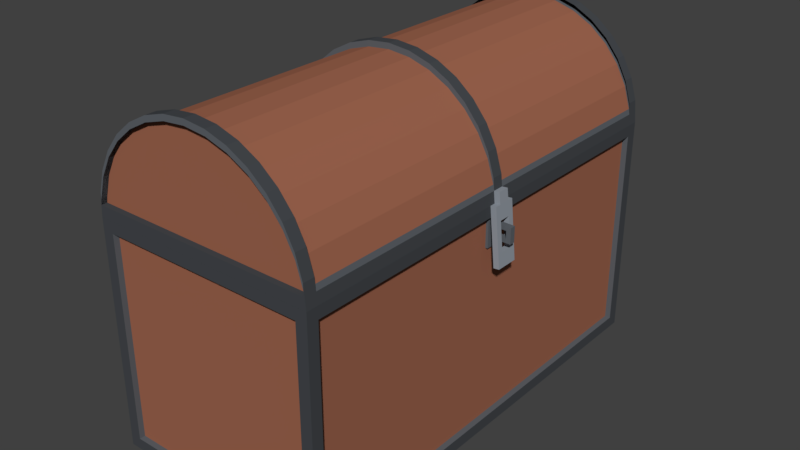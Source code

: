 # Source: Chest.blend  (saved by Blender 2.79.0; exported with 4.5.12 LTS)
import bpy
from mathutils import Matrix  # noqa: F401  (used for matrix-valued properties, if any)

bpy.ops.wm.read_factory_settings(use_empty=True)
scene = bpy.context.scene
scene.name = 'Scene'

# ---- collections
col_collection_1 = bpy.data.collections.new('Collection 1'); scene.collection.children.link(col_collection_1)

# ---- materials (node trees are filled in below, after node groups)
mat_metal = bpy.data.materials.new('Metal')
mat_metal.alpha_threshold = 0.0
mat_metal.use_transparent_shadow = False
mat_metal.diffuse_color = (0.1151, 0.1267, 0.1424, 1.0)
mat_metal.roughness = 0.5
mat_metal.line_color = (0.0, 0.0, 0.0, 1.0)
mat_wood = bpy.data.materials.new('Wood')
mat_wood.alpha_threshold = 0.0
mat_wood.use_transparent_shadow = False
mat_wood.diffuse_color = (0.3424, 0.1307, 0.07768, 1.0)
mat_wood.roughness = 0.5
mat_wood.specular_intensity = 0.0
mat_metal_dark = bpy.data.materials.new('Metal dark')
mat_metal_dark.alpha_threshold = 0.0
mat_metal_dark.use_transparent_shadow = False
mat_metal_dark.diffuse_color = (0.05976, 0.06547, 0.07324, 1.0)
mat_metal_dark.roughness = 0.5
mat_metal_dark.line_color = (0.0, 0.0, 0.0, 1.0)
mat_metal_light = bpy.data.materials.new('Metal light')
mat_metal_light.alpha_threshold = 0.0
mat_metal_light.use_transparent_shadow = False
mat_metal_light.diffuse_color = (0.294, 0.3249, 0.3672, 1.0)
mat_metal_light.roughness = 0.5
mat_metal_light.line_color = (0.0, 0.0, 0.0, 1.0)

# ---- material node trees

# ---- world
world_world = bpy.data.worlds.new('World'); scene.world = world_world
world_world.color = (0.05088, 0.05088, 0.05088)
world_world.use_sun_shadow = False
world_world.sun_shadow_jitter_overblur = 0.0
world_world.cycles.sampling_method = 'MANUAL'

# ---- meshes
me_cylinder = bpy.data.meshes.new('Cylinder')
me_cylinder.from_pydata([(1.0, 7.55e-08, -1.0), (1.0, 7.55e-08, 1.0), (-1.0, 9.656e-07, -1.0), (-1.0, 9.656e-07, 1.0), (1.0, 7.55e-08, 0.0), (0.9808, -0.1951, 0.0), (0.9239, -0.3827, 0.0), (0.8315, -0.5556, 0.0), (0.7071, -0.7071, 0.0), (0.5556, -0.8315, 0.0), (0.3827, -0.9239, 0.0), (0.1951, -0.9808, 0.0), (-3.258e-07, -1.0, 0.0), (-0.1951, -0.9808, 0.0), (-0.3827, -0.9239, 0.0), (-0.5556, -0.8315, 0.0), (-0.7071, -0.7071, 0.0), (-0.8315, -0.5556, 0.0), (-0.9239, -0.3827, 0.0), (-0.9808, -0.1951, 0.0), (-1.0, 9.656e-07, 0.0), (1.0, 7.55e-08, -2.0), (0.9239, -0.3827, -2.0), (0.8315, -0.5556, -2.0), (-0.3827, -0.9239, -2.0), (-0.7071, -0.7071, -2.0), (-0.9239, -0.3827, -2.0), (-0.9808, -0.1951, -2.0), (-1.0, 9.656e-07, -2.0), (0.9808, -0.1951, 2.0), (1.0, 7.55e-08, 2.0), (0.9239, -0.3827, 2.0), (0.5556, -0.8315, 2.0), (-0.3827, -0.9239, 2.0), (-0.7071, -0.7071, 2.0), (-0.9808, -0.1951, 2.0), (-1.0, 9.656e-07, 2.0), (-0.8315, -0.5556, 1.9), (-0.9239, -0.3827, 1.9), (0.9808, -0.1951, 1.9), (0.9239, -0.3827, 1.9), (0.3827, -0.9239, 1.9), (0.1951, -0.9808, 1.9), (-0.5556, -0.8315, 1.9), (-0.7071, -0.7071, 1.9), (0.7071, -0.7071, 1.9), (0.5556, -0.8315, 1.9), (-0.1951, -0.9808, 1.9), (-0.3827, -0.9239, 1.9), (-0.9808, -0.1951, 1.9), (0.8315, -0.5556, 1.9), (-3.087e-07, -1.0, 1.9), (-1.0, 9.656e-07, 1.9), (1.0, 7.55e-08, 1.9), (0.9239, -0.3827, -1.9), (0.9808, -0.1951, -1.9), (0.1951, -0.9808, -1.9), (0.3827, -0.9239, -1.9), (-0.7071, -0.7071, -1.9), (-0.5556, -0.8315, -1.9), (0.5556, -0.8315, -1.9), (0.7071, -0.7071, -1.9), (-0.3827, -0.9239, -1.9), (-0.1951, -0.9808, -1.9), (-0.9808, -0.1951, -1.9), (-0.9239, -0.3827, -1.9), (0.8315, -0.5556, -1.9), (-3.258e-07, -1.0, -1.9), (-0.8315, -0.5556, -1.9), (1.0, 7.55e-08, -1.9), (-1.0, 9.656e-07, -1.9), (1.0, 7.55e-08, 0.05), (0.9808, -0.1951, 0.05), (0.9239, -0.3827, 0.05), (0.8315, -0.5556, 0.05), (0.7071, -0.7071, 0.05), (0.5556, -0.8315, 0.05), (0.3827, -0.9239, 0.05), (0.1951, -0.9808, 0.05), (-3.258e-07, -1.0, 0.05), (-0.1951, -0.9808, 0.05), (-0.3827, -0.9239, 0.05), (-0.5556, -0.8315, 0.05), (-0.7071, -0.7071, 0.05), (-0.8315, -0.5556, 0.05), (-0.9239, -0.3827, 0.05), (-0.9808, -0.1951, 0.05), (-1.0, 9.656e-07, 0.05), (1.0, 7.55e-08, -0.05), (0.9808, -0.1951, -0.05), (0.9239, -0.3827, -0.05), (0.8315, -0.5556, -0.05), (0.7071, -0.7071, -0.05), (0.5556, -0.8315, -0.05), (0.3827, -0.9239, -0.05), (0.1951, -0.9808, -0.05), (-3.258e-07, -1.0, -0.05), (-0.1951, -0.9808, -0.05), (-0.3827, -0.9239, -0.05), (-0.5556, -0.8315, -0.05), (-0.7071, -0.7071, -0.05), (-0.8315, -0.5556, -0.05), (-0.9239, -0.3827, -0.05), (-0.9808, -0.1951, -0.05), (-1.0, 9.656e-07, -0.05), (-0.9904, -0.09754, -1.0), (-0.9904, -0.09754, 1.0), (-0.9904, -0.09754, 0.0), (-0.9904, -0.09754, 1.9), (-0.9904, -0.09754, -1.9), (-0.9904, -0.09754, 0.05), (-0.9904, -0.09754, -0.05), (0.9904, -0.09755, -1.0), (0.9904, -0.09755, 1.0), (0.9904, -0.09755, 0.0), (0.9904, -0.09755, -2.0), (0.9904, -0.09755, 1.9), (0.9904, -0.09755, -1.9), (0.9904, -0.09755, 0.05), (0.9904, -0.09755, -0.05), (0.9808, -0.1451, -1.0), (0.9808, -0.1451, -0.05), (0.9239, -0.3327, -1.0), (0.9239, -0.3327, -0.05), (0.8315, -0.5056, -1.0), (0.8315, -0.5056, -0.05), (0.7071, -0.6571, -1.0), (0.7071, -0.6571, -0.05), (0.5556, -0.7815, -1.0), (0.5556, -0.7815, -0.05), (0.3827, -0.8739, -1.0), (0.3827, -0.8739, -0.05), (0.1951, -0.9308, -1.0), (0.1951, -0.9308, -0.05), (-3.074e-07, -0.95, -1.0), (-3.074e-07, -0.95, -0.05), (-0.1951, -0.9308, -1.0), (-0.1951, -0.9308, -0.05), (-0.3827, -0.8739, -1.0), (-0.3827, -0.8739, -0.05), (-0.5556, -0.7815, -1.0), (-0.5556, -0.7815, -0.05), (-0.7071, -0.6571, -1.0), (-0.7071, -0.6571, -0.05), (-0.8315, -0.5056, -1.0), (-0.8315, -0.5056, -0.05), (-0.9239, -0.3327, -1.0), (-0.9239, -0.3327, -0.05), (-0.9808, -0.1451, -1.0), (-0.9808, -0.1451, -0.05), (0.9808, -0.1451, -1.9), (0.3827, -0.8739, -1.9), (-0.5556, -0.7815, -1.9), (0.7071, -0.6571, -1.9), (-0.1951, -0.9308, -1.9), (-0.9239, -0.3327, -1.9), (0.9239, -0.3327, -1.9), (0.1951, -0.9308, -1.9), (-0.7071, -0.6571, -1.9), (0.5556, -0.7815, -1.9), (-0.3827, -0.8739, -1.9), (-0.9808, -0.1451, -1.9), (0.8315, -0.5056, -1.9), (-3.074e-07, -0.95, -1.9), (-0.8315, -0.5056, -1.9), (0.9239, -0.3327, 1.0), (0.9808, -0.1451, 1.0), (0.8315, -0.5056, 1.0), (0.7071, -0.6571, 1.0), (0.5556, -0.7815, 1.0), (0.3827, -0.8739, 1.0), (0.1951, -0.9308, 1.0), (-3.085e-07, -0.95, 1.0), (-0.1951, -0.9308, 1.0), (-0.3827, -0.8739, 1.0), (-0.5556, -0.7815, 1.0), (-0.7071, -0.6571, 1.0), (-0.8315, -0.5056, 1.0), (-0.9239, -0.3327, 1.0), (-0.9808, -0.1451, 1.0), (-0.9239, -0.3327, 1.9), (0.9239, -0.3327, 1.9), (0.1951, -0.9308, 1.9), (-0.7071, -0.6571, 1.9), (0.5556, -0.7815, 1.9), (-0.3827, -0.8739, 1.9), (-0.9808, -0.1451, 1.9), (0.8315, -0.5056, 1.9), (-2.913e-07, -0.95, 1.9), (-0.8315, -0.5056, 1.9), (0.9808, -0.1451, 1.9), (0.3827, -0.8739, 1.9), (-0.5556, -0.7815, 1.9), (0.7071, -0.6571, 1.9), (-0.1951, -0.9308, 1.9), (0.9808, -0.1451, 0.05), (0.9239, -0.3327, 0.05), (0.8315, -0.5056, 0.05), (0.7071, -0.6571, 0.05), (0.5556, -0.7815, 0.05), (0.3827, -0.8739, 0.05), (0.1951, -0.9308, 0.05), (-3.085e-07, -0.95, 0.05), (-0.1951, -0.9308, 0.05), (-0.3827, -0.8739, 0.05), (-0.5556, -0.7815, 0.05), (-0.7071, -0.6571, 0.05), (-0.8315, -0.5056, 0.05), (-0.9239, -0.3327, 0.05), (-0.9808, -0.1451, 0.05), (-0.9239, -0.3327, -2.0), (-0.8315, -0.5056, -2.0), (-0.8315, -0.5556, -2.0), (-0.7071, -0.6571, -2.0), (0.5556, -0.8315, -2.0), (0.5556, -0.7815, -2.0), (-0.5556, -0.7815, -2.0), (-0.5556, -0.8315, -2.0), (-0.3827, -0.8739, -2.0), (-0.9904, -0.09754, -2.0), (-0.9808, -0.1451, -2.0), (0.9239, -0.3327, -2.0), (0.9808, -0.1951, -2.0), (0.9808, -0.1451, -2.0), (0.7071, -0.6571, -2.0), (0.7071, -0.7071, -2.0), (0.8315, -0.5056, -2.0), (0.1951, -0.9308, -2.0), (0.1951, -0.9808, -2.0), (0.3827, -0.9239, -2.0), (0.3827, -0.8739, -2.0), (-0.1951, -0.9308, -2.0), (-0.1951, -0.9808, -2.0), (-3.258e-07, -1.0, -2.0), (-3.074e-07, -0.95, -2.0), (0.3827, -0.8739, 2.0), (0.3827, -0.9239, 2.0), (-0.5556, -0.7815, 2.0), (-0.5556, -0.8315, 2.0), (0.7071, -0.6571, 2.0), (0.7071, -0.7071, 2.0), (0.5556, -0.7815, 2.0), (-0.1951, -0.9308, 2.0), (-0.1951, -0.9808, 2.0), (-0.3827, -0.8739, 2.0), (-0.9239, -0.3327, 2.0), (-0.9239, -0.3827, 2.0), (-0.9808, -0.1451, 2.0), (-3.087e-07, -1.0, 2.0), (0.8315, -0.5556, 2.0), (0.9904, -0.09755, 2.0), (-0.8315, -0.5556, 2.0), (0.1951, -0.9808, 2.0), (0.9239, -0.3327, 2.0), (0.8315, -0.5056, 2.0), (-0.9904, -0.09754, 2.0), (0.1951, -0.9308, 2.0), (-2.913e-07, -0.95, 2.0), (-0.7071, -0.6571, 2.0), (-0.8315, -0.5056, 2.0), (0.9808, -0.1451, 2.0), (-0.9239, -0.3327, -1.95), (-0.8315, -0.5056, -1.95), (-0.7071, -0.6571, -1.95), (0.5556, -0.7815, -1.95), (-0.5556, -0.7815, -1.95), (-0.3827, -0.8739, -1.95), (0.9904, -0.09755, -1.95), (-0.9904, -0.09754, -1.95), (-0.9808, -0.1451, -1.95), (0.9239, -0.3327, -1.95), (0.9808, -0.1451, -1.95), (0.7071, -0.6571, -1.95), (0.8315, -0.5056, -1.95), (0.1951, -0.9308, -1.95), (0.3827, -0.8739, -1.95), (-0.1951, -0.9308, -1.95), (-3.063e-07, -0.95, -1.95), (0.3827, -0.8739, 1.95), (-0.5556, -0.7815, 1.95), (0.7071, -0.6571, 1.95), (0.5556, -0.7815, 1.95), (-0.1951, -0.9308, 1.95), (-0.3827, -0.8739, 1.95), (-0.9239, -0.3327, 1.95), (-0.9808, -0.1451, 1.95), (0.9904, -0.09755, 1.95), (0.9239, -0.3327, 1.95), (0.8315, -0.5056, 1.95), (-0.9904, -0.09754, 1.95), (0.1951, -0.9308, 1.95), (-2.913e-07, -0.95, 1.95), (-0.7071, -0.6571, 1.95), (-0.8315, -0.5056, 1.95), (0.9808, -0.1451, 1.95), (1.05, -0.004901, -1.388e-17), (1.05, -0.004901, 0.05), (1.05, -0.004901, -0.05), (1.04, -0.1024, -1.388e-17), (1.04, -0.1024, 0.05), (1.04, -0.1024, -0.05), (1.025, 0.2488, 0.05), (1.025, 0.2488, -0.05), (1.074, 0.2439, 0.05), (1.074, 0.2439, -0.05), (1.05, -0.004901, -0.1), (1.0, 7.55e-08, -0.1), (1.074, 0.2439, -0.1), (1.025, 0.2488, -0.1), (1.0, 7.55e-08, 0.1), (1.05, -0.004901, 0.1), (1.025, 0.2488, 0.1), (1.074, 0.2439, 0.1), (1.012, 0.1244, 0.0), (1.012, 0.1244, -0.05), (1.062, 0.1195, -1.388e-17), (1.062, 0.1195, 0.05), (1.012, 0.1244, 0.05), (1.062, 0.1195, -0.05), (1.012, 0.1244, -0.1), (1.062, 0.1195, -0.1), (1.062, 0.1195, 0.1), (1.012, 0.1244, 0.1), (1.049, 0.4976, 0.05), (1.049, 0.4976, 0.0), (1.049, 0.4976, -0.05), (1.099, 0.4927, -1.388e-17), (1.099, 0.4927, 0.05), (1.099, 0.4927, -0.05), (1.099, 0.4927, -0.1), (1.049, 0.4976, -0.1), (1.049, 0.4976, 0.1), (1.099, 0.4927, 0.1), (1.087, 0.3683, 0.1), (1.087, 0.3683, -1.388e-17), (1.087, 0.3683, -0.05), (1.037, 0.3732, 0.1), (1.087, 0.3683, -0.1), (1.037, 0.3732, 0.0), (1.037, 0.3732, -0.05), (1.037, 0.3732, 0.05), (1.037, 0.3732, -0.1), (1.087, 0.3683, 0.05)], [], [(85, 84, 207, 208), (180, 189, 259, 245), (72, 118, 195), (86, 85, 208, 209), (194, 188, 257, 242), (73, 72, 195, 196), (38, 49, 35, 246), (181, 190, 260, 253), (74, 73, 196, 197), (40, 50, 249, 31), (182, 191, 235, 256), (75, 74, 197, 198), (110, 106, 3, 87), (111, 107, 20, 104), (102, 18, 19, 103), (101, 17, 18, 102), (100, 16, 17, 101), (99, 15, 16, 100), (98, 14, 15, 99), (97, 13, 14, 98), (96, 12, 13, 97), (95, 11, 12, 96), (94, 10, 11, 95), (93, 9, 10, 94), (92, 8, 9, 93), (91, 7, 8, 92), (90, 6, 7, 91), (89, 5, 6, 90), (119, 114, 5, 89), (55, 54, 22, 222), (28, 21, 115, 219), (59, 58, 25, 217), (63, 62, 24, 232), (65, 64, 27, 26), (54, 66, 23, 22), (58, 68, 212, 25), (70, 69, 21, 28), (117, 55, 222, 115), (62, 59, 217, 24), (109, 70, 28, 219), (66, 61, 225, 23), (68, 65, 26, 212), (30, 36, 255, 250), (40, 39, 29, 31), (44, 43, 238, 34), (46, 45, 240, 32), (48, 47, 243, 33), (37, 44, 34, 251), (53, 52, 36, 30), (116, 53, 30, 250), (41, 46, 32, 236), (43, 48, 33, 238), (108, 49, 35, 255), (42, 51, 248, 252), (76, 75, 198, 199), (183, 192, 237, 258), (77, 76, 199, 200), (113, 1, 53, 116), (78, 77, 200, 201), (184, 193, 239, 241), (79, 78, 201, 202), (185, 194, 242, 244), (80, 79, 202, 203), (116, 39, 29, 250), (81, 80, 203, 204), (82, 81, 204, 205), (119, 89, 121), (152, 158, 213, 216), (101, 102, 147, 145), (105, 2, 70, 109), (56, 57, 229, 228), (63, 67, 233, 232), (100, 101, 145, 143), (153, 159, 215, 224), (99, 100, 143, 141), (103, 111, 149), (98, 99, 141, 139), (97, 98, 139, 137), (96, 97, 137, 135), (107, 110, 87, 20), (18, 85, 86, 19), (17, 84, 85, 18), (16, 83, 84, 17), (15, 82, 83, 16), (14, 81, 82, 15), (13, 80, 81, 14), (12, 79, 80, 13), (11, 78, 79, 12), (10, 77, 78, 11), (9, 76, 77, 10), (8, 75, 76, 9), (7, 74, 75, 8), (6, 73, 74, 7), (5, 72, 73, 6), (114, 118, 72, 5), (154, 160, 218, 231), (95, 96, 135, 133), (94, 95, 133, 131), (60, 61, 225, 214), (93, 94, 131, 129), (92, 93, 129, 127), (155, 161, 220, 210), (91, 92, 127, 125), (156, 162, 226, 221), (90, 91, 125, 123), (115, 223, 271, 267), (105, 111, 104, 2), (117, 150, 223, 115), (19, 86, 110, 107), (89, 90, 123, 121), (3, 106, 108, 52), (52, 108, 255, 36), (64, 109, 219, 27), (103, 19, 107, 111), (186, 180, 245, 247), (0, 88, 119, 112), (118, 114, 298, 299), (0, 112, 117, 69), (83, 82, 205, 206), (69, 117, 115, 21), (342, 303, 301, 340), (71, 1, 113, 118), (144, 146, 155, 164), (134, 136, 154, 163), (124, 126, 153, 162), (138, 140, 152, 160), (128, 130, 151, 159), (112, 120, 150, 117), (142, 144, 164, 158), (132, 134, 163, 157), (122, 124, 162, 156), (146, 148, 161, 155), (136, 138, 160, 154), (126, 128, 159, 153), (140, 142, 158, 152), (130, 132, 157, 151), (120, 122, 156, 150), (112, 119, 121, 120), (120, 121, 123, 122), (122, 123, 125, 124), (124, 125, 127, 126), (126, 127, 129, 128), (128, 129, 131, 130), (130, 131, 133, 132), (132, 133, 135, 134), (134, 135, 137, 136), (136, 137, 139, 138), (138, 139, 141, 140), (140, 141, 143, 142), (142, 143, 145, 144), (144, 145, 147, 146), (146, 147, 149, 148), (148, 149, 111, 105), (148, 105, 109, 161), (157, 163, 234, 227), (102, 103, 149, 147), (118, 113, 166, 195), (195, 166, 165, 196), (196, 165, 167, 197), (197, 167, 168, 198), (198, 168, 169, 199), (199, 169, 170, 200), (200, 170, 171, 201), (201, 171, 172, 202), (202, 172, 173, 203), (203, 173, 174, 204), (204, 174, 175, 205), (205, 175, 176, 206), (206, 176, 177, 207), (207, 177, 178, 208), (208, 178, 179, 209), (173, 172, 188, 194), (168, 167, 187, 193), (106, 179, 186, 108), (175, 174, 185, 192), (170, 169, 184, 191), (177, 176, 183, 189), (172, 171, 182, 188), (167, 165, 181, 187), (179, 178, 180, 186), (174, 173, 194, 185), (169, 168, 193, 184), (176, 175, 192, 183), (171, 170, 191, 182), (165, 166, 190, 181), (178, 177, 189, 180), (209, 179, 106, 110), (166, 113, 116, 190), (187, 181, 253, 254), (110, 86, 209), (84, 83, 206, 207), (214, 225, 224, 215), (222, 115, 223), (24, 232, 231, 218), (27, 26, 210, 220), (23, 22, 221, 226), (233, 228, 227, 234), (212, 25, 213, 211), (229, 214, 215, 230), (217, 24, 218, 216), (219, 27, 220), (22, 222, 223, 221), (225, 23, 226, 224), (228, 229, 230, 227), (232, 233, 234, 231), (26, 212, 211, 210), (25, 217, 216, 213), (151, 157, 227, 230), (164, 155, 210, 211), (150, 156, 221, 223), (163, 154, 231, 234), (57, 60, 214, 229), (162, 153, 224, 226), (161, 109, 219, 220), (160, 152, 216, 218), (159, 151, 230, 215), (67, 56, 228, 233), (158, 164, 211, 213), (251, 246, 245, 259), (29, 31, 253, 260), (35, 255, 247), (249, 240, 239, 254), (236, 252, 256, 235), (248, 243, 242, 257), (238, 34, 258, 237), (240, 32, 241, 239), (243, 33, 244, 242), (246, 35, 247, 245), (31, 249, 254, 253), (252, 248, 257, 256), (34, 251, 259, 258), (250, 29, 260), (33, 238, 237, 244), (32, 236, 235, 241), (193, 187, 254, 239), (192, 185, 244, 237), (191, 184, 241, 235), (51, 47, 243, 248), (41, 42, 252, 236), (190, 116, 250, 260), (50, 45, 240, 249), (108, 186, 247, 255), (189, 183, 258, 259), (37, 38, 246, 251), (188, 182, 256, 257), (268, 267, 271, 270, 273, 272, 264, 275, 274, 277, 276, 266, 265, 263, 262, 261, 269), (221, 226, 273, 270), (234, 231, 276, 277), (210, 220, 269, 261), (226, 224, 272, 273), (231, 218, 266, 276), (219, 115, 267, 268), (220, 219, 268, 269), (224, 215, 264, 272), (218, 216, 265, 266), (216, 213, 263, 265), (215, 230, 275, 264), (230, 227, 274, 275), (213, 211, 262, 263), (223, 221, 270, 271), (227, 234, 277, 274), (211, 210, 261, 262), (254, 239, 280, 288), (290, 291, 282, 283, 279, 292, 293, 284, 285, 289, 286, 294, 287, 288, 280, 281, 278), (242, 244, 283, 282), (244, 237, 279, 283), (239, 241, 281, 280), (241, 235, 278, 281), (237, 258, 292, 279), (255, 250, 286, 289), (235, 256, 290, 278), (258, 259, 293, 292), (250, 260, 294, 286), (260, 253, 287, 294), (256, 257, 291, 290), (259, 245, 284, 293), (253, 254, 288, 287), (257, 242, 282, 291), (247, 255, 289, 285), (245, 247, 285, 284), (295, 296, 299, 298), (297, 295, 298, 300), (335, 334, 338, 339), (119, 88, 297, 300), (114, 119, 300, 298), (71, 118, 299, 296), (339, 338, 324, 325), (335, 337, 329, 328), (342, 340, 338, 334), (297, 88, 306, 305), (316, 317, 301, 303), (317, 71, 309, 322), (320, 319, 308, 307), (318, 297, 305, 320), (314, 302, 308, 319), (336, 333, 332, 331), (322, 321, 312, 311), (334, 335, 328, 326), (71, 296, 310, 309), (316, 303, 312, 321), (296, 316, 321, 310), (309, 310, 321, 322), (88, 314, 319, 306), (304, 318, 320, 307), (305, 306, 319, 320), (301, 317, 322, 311), (295, 297, 318, 315), (4, 71, 317, 313), (88, 4, 313, 314), (296, 295, 315, 316), (325, 324, 326, 328), (324, 323, 327, 326), (325, 328, 329, 330), (327, 323, 331, 332), (340, 336, 331, 323), (341, 339, 325, 330), (333, 342, 327, 332), (337, 341, 330, 329), (342, 334, 326, 327), (338, 340, 323, 324), (317, 316, 315, 313), (302, 314, 318, 304), (307, 308, 341, 337), (312, 303, 342, 333), (308, 302, 339, 341), (301, 311, 336, 340), (302, 304, 335, 339), (311, 312, 333, 336), (304, 307, 337, 335), (313, 315, 318, 314), (255, 250, 116, 113, 118, 119, 112, 117, 267, 268, 109, 105, 111, 107, 110, 106, 108), (116, 108, 52, 53), (109, 117, 69, 70), (118, 71, 4, 88, 119)])
me_cylinder.polygons.foreach_set('material_index', [0, 0, 0, 0, 0, 0, 2, 0, 0, 2, 0, 0, 2, 2, 2, 2, 2, 2, 2, 2, 2, 2, 2, 2, 2, 2, 2, 2, 2, 2, 2, 2, 2, 2, 2, 2, 0, 2, 2, 2, 2, 2, 2, 2, 2, 2, 2, 2, 0, 2, 2, 2, 2, 2, 0, 0, 0, 2, 0, 0, 0, 0, 0, 2, 0, 0, 0, 0, 0, 2, 2, 2, 0, 0, 0, 0, 0, 0, 0, 2, 2, 2, 2, 2, 2, 2, 2, 2, 2, 2, 2, 2, 2, 2, 2, 0, 0, 0, 2, 0, 0, 0, 0, 0, 0, 2, 2, 0, 2, 0, 2, 2, 2, 2, 0, 2, 3, 2, 0, 2, 3, 2, 1, 1, 1, 1, 1, 0, 1, 1, 1, 1, 1, 1, 1, 1, 1, 0, 1, 1, 1, 1, 1, 1, 1, 1, 1, 1, 1, 1, 1, 1, 0, 0, 0, 0, 0, 1, 1, 1, 1, 1, 1, 1, 1, 1, 1, 1, 1, 1, 1, 1, 1, 0, 1, 1, 1, 1, 1, 1, 1, 1, 1, 1, 1, 1, 0, 0, 0, 0, 0, 0, 2, 0, 0, 0, 0, 0, 0, 0, 2, 0, 0, 0, 0, 0, 0, 0, 0, 0, 0, 2, 0, 0, 0, 0, 2, 0, 0, 0, 2, 0, 0, 0, 0, 0, 0, 0, 0, 0, 0, 2, 0, 0, 0, 0, 0, 2, 2, 0, 2, 0, 0, 2, 0, 1, 0, 0, 0, 0, 0, 2, 2, 0, 0, 0, 0, 0, 0, 0, 0, 0, 0, 1, 0, 0, 0, 0, 0, 2, 0, 0, 2, 0, 0, 0, 0, 0, 2, 0, 3, 3, 3, 3, 3, 3, 0, 3, 3, 3, 3, 0, 3, 3, 0, 3, 3, 3, 3, 3, 3, 3, 0, 3, 3, 0, 3, 0, 2, 3, 3, 3, 3, 3, 0, 0, 3, 3, 3, 0, 3, 3, 3, 3, 0, 0, 3, 3, 3, 3, 1, 0, 0, 2])
me_cylinder.materials.append(mat_metal)
me_cylinder.materials.append(mat_wood)
me_cylinder.materials.append(mat_metal_dark)
me_cylinder.materials.append(mat_metal_light)
me_cylinder.use_remesh_preserve_volume = False
me_cylinder.use_remesh_preserve_attributes = False
me_cylinder.use_mirror_vertex_groups = False
me_cylinder.update()
me_cube = bpy.data.meshes.new('Cube')
me_cube.from_pydata([(1.0, 1.0, -1.0), (-1.0, 1.0, -1.0), (1.0, 1.0, 1.0), (-1.0, 1.0, 1.0), (1.0, -5.96e-08, -1.0), (-1.0, 2.98e-07, -1.0), (1.0, -5.364e-07, 1.0), (-1.0, 1.788e-07, 1.0), (-1.0, 0.5, -1.0), (-1.0, 0.5, 1.0), (1.0, 0.5, -1.0), (1.0, 0.5, 1.0), (1.0, 1.0, 0.0), (-1.0, 1.0, 0.0), (-1.192e-07, 0.0, -0.8178), (-0.9, 0.0, -0.8178), (-0.9, 0.5, -0.8178), (-1.0, 0.95, -1.0), (-1.0, 0.95, 1.0), (1.0, 0.95, -1.0), (1.0, 0.95, 1.0), (1.0, 0.95, 0.0), (-1.0, 0.95, 0.0), (1.0, 1.0, 0.9), (-1.0, 1.0, 0.9), (-1.0, 1.848e-07, 0.9), (1.0, -5.126e-07, 0.9), (1.0, 0.5, 0.9), (-1.0, 0.5, 0.9), (1.0, 0.95, 0.9), (-1.0, 0.95, 0.9), (-1.0, 2.921e-07, -0.9), (1.0, -8.345e-08, -0.9), (1.0, 0.5, -0.9), (-1.0, 0.5, -0.9), (1.0, 1.0, -0.9), (-1.0, 1.0, -0.9), (-1.0, 0.95, -0.9), (1.0, 0.95, -0.9), (1.788e-07, 1.0, -1.0), (2.384e-07, 1.0, 1.0), (2.98e-07, 0.95, 0.9434), (5.96e-08, 1.192e-07, -1.0), (1.192e-07, 0.5, -1.0), (-0.9, 0.95, 0.9434), (2.98e-07, 0.95, 1.0), (1.788e-07, 0.95, -1.0), (2.384e-07, 1.0, 0.9), (1.788e-07, 1.0, -0.9), (-0.9, 1.0, -1.0), (-0.9, 1.0, 1.0), (-0.9, 2.801e-07, -1.0), (-0.9, 0.5, -1.0), (-0.9, 1.0, 0.0), (-0.9, 0.95, -1.0), (-0.9, 1.0, 0.9), (-0.9, 1.0, -0.9), (-0.9, 1.431e-07, 1.0), (-0.9, 0.5, 1.0), (-0.9, 0.95, 1.0), (0.9, -5.007e-07, 1.0), (0.9, 0.5, 1.0), (0.9, 0.95, 1.0), (0.9, 1.0, -1.0), (0.9, 1.0, 1.0), (0.9, -4.172e-08, -1.0), (0.9, 0.5, -1.0), (0.9, 1.0, 0.0), (0.9, 0.95, -1.0), (0.9, 1.0, 0.9), (0.9, 1.0, -0.9), (0.95, 0.0, 0.0), (0.95, 0.5, 0.0), (0.95, 0.95, 0.0), (0.95, 0.0, 0.9), (0.95, 0.5, 0.9), (0.95, 0.95, 0.9), (0.95, 0.0, -0.9), (0.95, 0.5, -0.9), (0.95, 0.95, -0.9), (2.128e-07, 0.975, -2.07e-08), (2.128e-07, 0.975, 0.9), (1.532e-07, 0.975, -0.9), (-0.9, 0.975, -2.07e-08), (-0.9, 0.975, 0.9), (-0.9, 0.975, -0.9), (0.9, 0.975, -2.07e-08), (0.9, 0.975, 0.9), (0.9, 0.975, -0.9), (-0.95, 0.0, 7.037e-09), (-0.95, 0.5, 7.037e-09), (-0.95, 0.95, 7.037e-09), (-0.95, 0.0, 0.9), (-0.95, 0.5, 0.9), (-0.95, 0.95, 0.9), (-0.95, 0.0, -0.9), (-0.95, 0.5, -0.9), (-0.95, 0.95, -0.9), (1.192e-07, 0.5, -0.8178), (-0.9, 0.95, -0.8178), (2.98e-07, 0.95, -0.8178), (0.9, 0.0, -0.8178), (0.9, 0.5, -0.8178), (0.9, 0.95, -0.8178), (-0.9, 0.5, 0.9434), (0.9, 0.0, 0.9434), (-0.9, 0.0, 0.9434), (0.9, 0.5, 0.9434), (0.9, 0.95, 0.9434), (1.0, 0.95, 0.63), (-1.0, 0.95, 0.63), (1.0, 1.0, 0.63), (-1.0, 1.0, 0.63), (-0.9, 1.0, 0.63), (0.9, 1.0, 0.63), (0.95, 0.0, 0.63), (0.95, 0.5, 0.63), (0.95, 0.95, 0.63), (2.128e-07, 0.975, 0.63), (-0.9, 0.975, 0.63), (0.9, 0.975, 0.63), (-0.95, 0.0, 0.63), (-0.95, 0.5, 0.63), (-0.95, 0.95, 0.63), (1.0, 0.0375, -1.0), (1.0, 0.0375, 1.0), (-1.0, 0.0375, -1.0), (-1.0, 0.0375, 1.0), (-1.0, 0.0375, 0.9), (1.0, 0.0375, 0.9), (1.0, 0.0375, -0.9), (-1.0, 0.0375, -0.9), (6.407e-08, 0.0375, -1.0), (-0.9, 0.0375, -1.0), (-0.9, 0.0375, 1.0), (0.9, 0.0375, 1.0), (0.9, 0.0375, -1.0), (0.95, 0.0375, 0.0), (0.95, 0.0375, 0.9), (0.95, 0.0375, -0.9), (-0.95, 0.0375, 7.037e-09), (-0.95, 0.0375, 0.9), (-0.95, 0.0375, -0.9), (-1.013e-07, 0.0375, -0.8178), (-0.9, 0.0375, -0.8178), (0.9, 0.0375, -0.8178), (-0.9, 0.0375, 0.9434), (0.9, 0.0375, 0.9434), (-0.95, 0.0375, 0.63), (0.95, 0.0375, 0.63), (0.9715, 0.0375, 0.9), (0.9715, 0.0, 0.9), (0.9715, 0.0, 0.63), (0.9715, 0.0375, 0.63), (1.0, 1.0, 0.6975), (1.0, 1.0, 0.765), (1.0, 1.0, 0.8325), (-1.0, 1.0, 0.6975), (-1.0, 1.0, 0.765), (-1.0, 1.0, 0.8325), (-0.9, 1.0, 0.6975), (-0.9, 1.0, 0.765), (-0.9, 1.0, 0.8325), (0.9, 1.0, 0.6975), (0.9, 1.0, 0.765), (0.9, 1.0, 0.8325), (2.128e-07, 0.975, 0.6975), (2.128e-07, 0.975, 0.765), (2.128e-07, 0.975, 0.8325), (-0.9, 0.975, 0.6975), (-0.9, 0.975, 0.765), (-0.9, 0.975, 0.8325), (0.9, 0.975, 0.6975), (0.9, 0.975, 0.765), (0.9, 0.975, 0.8325), (1.0, 0.95, 0.8325), (1.0, 0.95, 0.765), (1.0, 0.95, 0.6975), (-1.0, 0.95, 0.8325), (-1.0, 0.95, 0.765), (-1.0, 0.95, 0.6975), (0.95, 0.5, 0.8325), (0.95, 0.5, 0.765), (0.95, 0.5, 0.6975), (0.95, 0.95, 0.8325), (0.95, 0.95, 0.765), (0.95, 0.95, 0.6975), (-0.95, 0.0, 0.8325), (-0.95, 0.0, 0.765), (-0.95, 0.0, 0.6975), (-0.95, 0.5, 0.8325), (-0.95, 0.5, 0.765), (-0.95, 0.5, 0.6975), (-0.95, 0.95, 0.8325), (-0.95, 0.95, 0.765), (-0.95, 0.95, 0.6975), (-0.95, 0.0375, 0.8325), (-0.95, 0.0375, 0.765), (-0.95, 0.0375, 0.6975), (0.95, 0.0375, 0.8325), (0.95, 0.0375, 0.765), (0.95, 0.0375, 0.6975), (0.9715, 0.0, 0.8325), (0.9715, 0.0, 0.6975), (0.9715, 0.0375, 0.8325), (0.9715, 0.0375, 0.765), (0.9715, 0.0375, 0.6975), (1.0, 0.025, -1.0), (1.0, 0.0125, -1.0), (1.0, 0.025, 1.0), (1.0, 0.0125, 1.0), (1.0, 0.025, 0.9), (1.0, 0.0125, 0.9), (1.0, 0.025, -0.9), (1.0, 0.0125, -0.9), (-0.9, 0.025, 1.0), (-0.9, 0.0125, 1.0), (0.9, 0.025, 1.0), (0.9, 0.0125, 1.0), (0.95, 0.025, 0.0), (0.95, 0.0125, 0.0), (0.95, 0.025, 0.9), (0.95, 0.0125, 0.9), (0.95, 0.025, -0.9), (0.95, 0.0125, -0.9), (-1.073e-07, 0.025, -0.8178), (-1.132e-07, 0.0125, -0.8178), (-0.9, 0.025, -0.8178), (-0.9, 0.0125, -0.8178), (0.9, 0.025, -0.8178), (0.9, 0.0125, -0.8178), (0.9, 0.025, 0.9434), (0.9, 0.0125, 0.9434), (0.95, 0.025, 0.63), (0.95, 0.0125, 0.63), (-1.0, 0.0125, -1.0), (-1.0, 0.025, -1.0), (-1.0, 0.0125, 1.0), (-1.0, 0.025, 1.0), (-1.0, 0.0125, 0.9), (-1.0, 0.025, 0.9), (-1.0, 0.0125, -0.9), (-1.0, 0.025, -0.9), (6.109e-08, 0.0125, -1.0), (6.258e-08, 0.025, -1.0), (-0.9, 0.0125, -1.0), (-0.9, 0.025, -1.0), (0.9, 0.0125, -1.0), (0.9, 0.025, -1.0), (-0.95, 0.0125, 7.037e-09), (-0.95, 0.025, 7.037e-09), (-0.95, 0.0125, 0.9), (-0.95, 0.025, 0.9), (-0.95, 0.0125, -0.9), (-0.95, 0.025, -0.9), (-0.9, 0.0125, 0.9434), (-0.9, 0.025, 0.9434), (-0.95, 0.0125, 0.63), (-0.95, 0.025, 0.63), (0.9715, 0.025, 0.9), (0.9715, 0.0125, 0.9), (0.9715, 0.025, 0.63), (0.9715, 0.0125, 0.63), (0.9715, 0.025, 0.6975), (0.9715, 0.0125, 0.6975), (0.9715, 0.025, 0.765), (0.9715, 0.0125, 0.765), (0.9715, 0.025, 0.8325), (0.9715, 0.0125, 0.8325), (-0.95, 0.0125, 0.6975), (-0.95, 0.025, 0.6975), (-0.95, 0.0125, 0.765), (-0.95, 0.025, 0.765), (-0.95, 0.0125, 0.8325), (-0.95, 0.025, 0.8325), (1.136, 0.0, 0.8325), (1.136, 0.0, 0.765), (1.136, 0.0, 0.6975), (1.136, 0.0125, 0.6975), (1.136, 0.0125, 0.765), (1.136, 0.0125, 0.8325), (1.136, 0.0125, 0.7987), (0.9715, 0.0125, 0.7987), (1.136, 0.0125, 0.7312), (0.9715, 0.0125, 0.7312), (1.013, 0.0125, 0.765), (1.095, 0.0125, 0.765), (1.095, 0.0125, 0.7987), (1.054, 0.0125, 0.7987), (1.013, 0.0125, 0.7987), (1.013, 0.0125, 0.7312), (1.054, 0.0125, 0.7312), (1.095, 0.0125, 0.7312), (1.095, 0.0, 0.765), (1.136, 0.0, 0.765), (1.013, 0.0, 0.7987), (0.9715, 0.0, 0.7987), (1.095, 0.0, 0.7312), (1.136, 0.0, 0.7312), (0.9715, 0.0, 0.765), (1.013, 0.0, 0.765), (1.136, 0.0, 0.7987), (1.095, 0.0, 0.7987), (1.054, 0.0, 0.7987), (0.9715, 0.0, 0.7312), (1.013, 0.0, 0.7312), (1.054, 0.0, 0.7312)], [], [(30, 18, 3, 24), (56, 49, 1, 36), (212, 210, 6, 26), (216, 237, 7, 57), (245, 51, 5, 235), (54, 52, 8, 17), (59, 18, 9, 58), (29, 20, 11, 27), (128, 127, 9, 28), (241, 31, 95, 253), (29, 27, 75, 76), (103, 100, 98, 102), (113, 53, 13, 112), (37, 22, 13, 36), (28, 30, 94, 93), (35, 12, 21, 38), (23, 2, 20, 29), (50, 3, 18, 59), (49, 54, 17, 1), (28, 9, 18, 30), (110, 22, 91, 123), (156, 23, 29, 175), (50, 55, 24, 3), (22, 37, 97, 91), (33, 38, 79, 78), (175, 29, 76, 184), (178, 30, 24, 159), (0, 35, 38, 19), (8, 34, 37, 17), (17, 37, 36, 1), (208, 214, 32, 4), (19, 38, 33, 10), (126, 131, 34, 8), (53, 56, 36, 13), (47, 69, 87, 81), (64, 69, 47, 40), (63, 68, 46, 39), (64, 40, 45, 62), (48, 56, 85, 82), (108, 41, 100, 103), (68, 66, 43, 46), (247, 65, 42, 243), (107, 108, 103, 102), (70, 63, 39, 48), (70, 48, 82, 88), (40, 47, 55, 50), (39, 46, 54, 49), (40, 50, 59, 45), (56, 53, 83, 85), (44, 104, 16, 99), (46, 43, 52, 54), (243, 42, 51, 245), (147, 107, 102, 145), (48, 39, 49, 56), (35, 0, 63, 70), (210, 218, 60, 6), (208, 4, 65, 247), (19, 10, 66, 68), (20, 62, 61, 11), (111, 12, 67, 114), (2, 64, 62, 20), (0, 19, 68, 63), (2, 23, 69, 64), (12, 35, 70, 67), (79, 73, 72, 78), (224, 220, 71, 77), (184, 76, 75, 181), (199, 138, 150, 204), (130, 33, 78, 139), (230, 226, 14, 101), (212, 26, 74, 222), (38, 21, 73, 79), (86, 88, 82, 80), (120, 86, 80, 118), (80, 82, 85, 83), (118, 80, 83, 119), (67, 70, 88, 86), (55, 47, 81, 84), (114, 67, 86, 120), (162, 55, 84, 171), (142, 140, 90, 96), (96, 90, 91, 97), (190, 93, 94, 193), (196, 141, 93, 190), (37, 34, 96, 97), (128, 28, 93, 141), (100, 99, 16, 98), (226, 228, 15, 14), (41, 44, 99, 100), (255, 106, 15, 228), (216, 57, 106, 255), (45, 59, 44, 41), (135, 61, 107, 147), (59, 58, 104, 44), (61, 62, 108, 107), (62, 45, 41, 108), (140, 148, 122, 90), (90, 122, 123, 91), (53, 113, 119, 83), (163, 114, 120, 172), (166, 118, 119, 169), (172, 120, 118, 166), (220, 234, 115, 71), (73, 117, 116, 72), (154, 111, 114, 163), (22, 110, 112, 13), (21, 109, 117, 73), (12, 111, 109, 21), (180, 110, 123, 195), (160, 113, 112, 157), (72, 116, 149, 137), (250, 258, 148, 140), (217, 135, 147, 231), (58, 134, 146, 104), (104, 146, 144, 16), (98, 16, 144, 143), (240, 128, 141, 252), (274, 252, 141, 196), (254, 250, 140, 142), (27, 129, 138, 75), (102, 98, 143, 145), (213, 130, 139, 223), (181, 75, 138, 199), (78, 72, 137, 139), (10, 124, 136, 66), (11, 61, 135, 125), (231, 147, 145, 229), (43, 132, 133, 52), (66, 136, 132, 43), (236, 242, 131, 126), (10, 33, 130, 124), (34, 131, 142, 96), (240, 238, 127, 128), (52, 133, 126, 8), (58, 9, 127, 134), (27, 11, 125, 129), (268, 260, 151, 202), (233, 149, 153, 261), (222, 74, 151, 260), (262, 264, 203, 152), (203, 264, 278, 277), (268, 202, 275, 280), (116, 183, 201, 149), (183, 182, 200, 201), (182, 181, 199, 200), (258, 270, 198, 148), (270, 272, 197, 198), (272, 274, 196, 197), (55, 162, 159, 24), (162, 161, 158, 159), (161, 160, 157, 158), (30, 178, 193, 94), (178, 179, 194, 193), (179, 180, 195, 194), (23, 156, 165, 69), (156, 155, 164, 165), (155, 154, 163, 164), (87, 174, 168, 81), (174, 173, 167, 168), (173, 172, 166, 167), (81, 168, 171, 84), (168, 167, 170, 171), (167, 166, 169, 170), (69, 165, 174, 87), (165, 164, 173, 174), (164, 163, 172, 173), (148, 198, 192, 122), (198, 197, 191, 192), (197, 196, 190, 191), (122, 192, 195, 123), (192, 191, 194, 195), (191, 190, 193, 194), (113, 160, 169, 119), (160, 161, 170, 169), (161, 162, 171, 170), (149, 201, 206, 153), (201, 200, 205, 206), (200, 199, 204, 205), (117, 186, 183, 116), (186, 185, 182, 183), (185, 184, 181, 182), (110, 180, 157, 112), (180, 179, 158, 157), (179, 178, 159, 158), (109, 177, 186, 117), (177, 176, 185, 186), (176, 175, 184, 185), (111, 154, 177, 109), (154, 155, 176, 177), (155, 156, 175, 176), (188, 187, 273, 271), (271, 273, 274, 272), (189, 188, 271, 269), (269, 271, 272, 270), (121, 189, 269, 257), (257, 269, 270, 258), (205, 204, 267, 265), (265, 267, 268, 282, 266), (206, 205, 265, 263), (263, 265, 266, 284, 264), (153, 206, 263, 261), (261, 263, 264, 262), (138, 221, 259, 150), (221, 222, 260, 259), (115, 234, 262, 152), (234, 233, 261, 262), (204, 150, 259, 267), (267, 259, 260, 268), (25, 7, 237, 239), (239, 237, 238, 240), (5, 31, 241, 235), (235, 241, 242, 236), (105, 232, 230, 101), (232, 231, 229, 230), (32, 214, 224, 77), (214, 213, 223, 224), (95, 89, 249, 253), (253, 249, 250, 254), (187, 92, 251, 273), (273, 251, 252, 274), (25, 239, 251, 92), (239, 240, 252, 251), (60, 218, 232, 105), (218, 217, 231, 232), (89, 121, 257, 249), (249, 257, 258, 250), (137, 149, 233, 219), (219, 233, 234, 220), (134, 215, 256, 146), (215, 216, 255, 256), (146, 256, 227, 144), (256, 255, 228, 227), (143, 144, 227, 225), (225, 227, 228, 226), (129, 211, 221, 138), (211, 212, 222, 221), (145, 143, 225, 229), (229, 225, 226, 230), (139, 137, 219, 223), (223, 219, 220, 224), (124, 207, 248, 136), (207, 208, 247, 248), (125, 135, 217, 209), (209, 217, 218, 210), (132, 244, 246, 133), (244, 243, 245, 246), (136, 248, 244, 132), (248, 247, 243, 244), (124, 130, 213, 207), (207, 213, 214, 208), (131, 242, 254, 142), (242, 241, 253, 254), (133, 246, 236, 126), (246, 245, 235, 236), (134, 127, 238, 215), (215, 238, 237, 216), (129, 125, 209, 211), (211, 209, 210, 212), (278, 283, 279, 276, 277), (279, 281, 280, 275, 276), (264, 284, 290, 291, 292, 283, 278), (266, 282, 289, 285), (281, 287, 288, 289, 282, 268, 280), (283, 292, 286, 279), (292, 291, 306, 297), (286, 279, 294, 293), (286, 287, 281, 279), (285, 266, 299, 300), (291, 290, 305, 306), (285, 290, 284, 266), (287, 286, 293, 302), (281, 287, 302, 301), (282, 289, 295, 296), (285, 289, 295, 300), (288, 287, 302, 303), (289, 288, 303, 295), (286, 292, 297, 293), (284, 290, 305, 304), (292, 283, 298, 297), (290, 285, 300, 305)])
me_cube.polygons.foreach_set('material_index', [2, 2, 2, 0, 0, 2, 0, 2, 2, 0, 0, 1, 2, 2, 0, 2, 2, 2, 2, 2, 0, 2, 2, 0, 0, 0, 2, 2, 2, 2, 2, 2, 2, 2, 0, 2, 2, 2, 0, 1, 1, 1, 1, 2, 0, 2, 2, 2, 0, 1, 1, 1, 1, 2, 2, 2, 2, 2, 2, 2, 2, 2, 2, 2, 1, 1, 1, 0, 0, 1, 0, 0, 1, 1, 1, 1, 0, 0, 0, 0, 1, 1, 1, 1, 0, 0, 1, 1, 1, 1, 0, 0, 0, 0, 0, 0, 1, 1, 0, 0, 1, 1, 1, 1, 2, 2, 0, 2, 0, 2, 1, 1, 0, 0, 1, 1, 0, 1, 1, 0, 1, 0, 1, 1, 2, 2, 1, 1, 1, 0, 2, 0, 2, 2, 0, 2, 0, 0, 0, 0, 0, 0, 1, 1, 1, 1, 1, 1, 2, 2, 2, 0, 0, 0, 2, 2, 2, 1, 1, 1, 1, 1, 1, 0, 0, 0, 1, 1, 1, 1, 1, 1, 0, 0, 0, 0, 0, 0, 1, 1, 1, 2, 2, 2, 0, 0, 0, 2, 2, 2, 1, 1, 1, 1, 1, 1, 0, 0, 0, 0, 0, 0, 0, 0, 0, 0, 0, 0, 2, 2, 0, 0, 1, 1, 0, 0, 1, 1, 1, 1, 0, 0, 0, 0, 1, 1, 1, 1, 0, 0, 1, 1, 1, 1, 0, 0, 1, 1, 1, 1, 2, 2, 2, 2, 1, 1, 1, 1, 2, 2, 0, 0, 0, 0, 0, 0, 2, 2, 0, 0, 0, 0, 0, 0, 0, 0, 0, 0, 0, 0, 0, 0, 0, 0, 0, 0, 0, 0, 0, 0])
me_cube.materials.append(mat_metal)
me_cube.materials.append(mat_wood)
me_cube.materials.append(mat_metal_dark)
me_cube.use_remesh_preserve_volume = False
me_cube.use_remesh_preserve_attributes = False
me_cube.use_mirror_vertex_groups = False
me_cube.update()

# ---- objects
ob_cylinder = bpy.data.objects.new('Cylinder', me_cylinder)
ob_cube = bpy.data.objects.new('Cube', me_cube)

# ---- transforms, parenting, visibility, modifiers, constraints
ob_cylinder.location = (0.0, 0.0, 2.0)
ob_cylinder.rotation_euler = (-1.571, -0.0, 0.0)
ob_cylinder.lineart.crease_threshold = 0.0
ob_cube.location = (0.0, 0.0, 1.0)
ob_cube.scale = (1.0, 2.0, 1.0)
ob_cube.lock_rotations_4d = False
ob_cube.empty_display_type = 'ARROWS'
ob_cube.lineart.crease_threshold = 0.0
_m = ob_cube.modifiers.new('Mirror', 'MIRROR')
_m.use_axis = (False, True, False)
_m.use_clip = True

# ---- collection membership
col_collection_1.objects.link(ob_cylinder)
col_collection_1.objects.link(ob_cube)

# ---- scene / render settings (as saved in the file)
scene.frame_start = 1; scene.frame_end = 250; scene.frame_set(0)
scene.render.engine = 'BLENDER_EEVEE_NEXT'
scene.render.resolution_percentage = 50
scene.render.dither_intensity = 0.0
scene.cycles.use_denoising = False
scene.cycles.samples = 128
scene.cycles.sampling_pattern = 'TABULATED_SOBOL'
scene.cycles.use_adaptive_sampling = False
scene.cycles.use_light_tree = False
scene.cycles.blur_glossy = 0.0
scene.cycles.sample_clamp_indirect = 0.0
scene.view_settings.view_transform = 'Standard'
bpy.context.view_layer.update()

# ---- added for rendering (the .blend has no active camera and no usable light): camera, sun
cam_auto = bpy.data.cameras.new('AutoCamera')
cam_auto.lens = 50.0
cam_auto.sensor_width = 36.0
cam_auto.clip_end = 1000.0
ob_auto_camera = bpy.data.objects.new('AutoCamera', cam_auto)
scene.collection.objects.link(ob_auto_camera)
ob_auto_camera.location = (5.09835, -6.03658, 5.52439)
ob_auto_camera.rotation_euler = (1.09748, -7.21219e-08, 0.694738)
scene.camera = ob_auto_camera
light_auto_sun = bpy.data.lights.new('AutoSun', 'SUN')
light_auto_sun.energy = 3.0
light_auto_sun.angle = 0.0523599
ob_auto_sun = bpy.data.objects.new('AutoSun', light_auto_sun)
scene.collection.objects.link(ob_auto_sun)
ob_auto_sun.rotation_euler = (0.872665, 0.174533, 0.523599)
bpy.context.view_layer.update()
